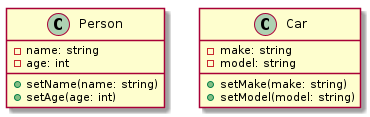

The diagram above was rendered by PlantUML. Its source (embedded in the PNG):
@startuml
class Person {
  - name: string
  - age: int
  + setName(name: string)
  + setAge(age: int)
}

class Car {
  - make: string
  - model: string
  + setMake(make: string)
  + setModel(model: string)
}
@enduml